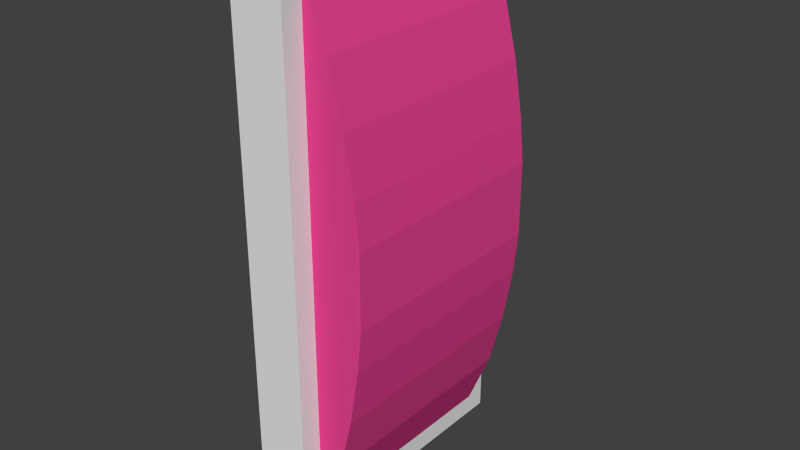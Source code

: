 # Source: WallLight1.blend  (saved by Blender 2.68.0; exported with 4.5.12 LTS)
import bpy
from mathutils import Matrix  # noqa: F401  (used for matrix-valued properties, if any)

bpy.ops.wm.read_factory_settings(use_empty=True)
scene = bpy.context.scene
scene.name = 'Scene'

# ---- collections
col_collection_1 = bpy.data.collections.new('Collection 1'); scene.collection.children.link(col_collection_1)

# ---- materials (node trees are filled in below, after node groups)
mat_material = bpy.data.materials.new('Material')
mat_material.alpha_threshold = 0.0
mat_material.use_transparent_shadow = False
mat_material.roughness = 0.5
mat_material.line_color = (0.0, 0.0, 0.0, 1.0)
mat_material_001 = bpy.data.materials.new('Material.001')
mat_material_001.alpha_threshold = 0.0
mat_material_001.use_transparent_shadow = False
mat_material_001.diffuse_color = (0.8, 0.05792, 0.2859, 1.0)
mat_material_001.roughness = 0.5
mat_material_001.line_color = (0.0, 0.0, 0.0, 1.0)

# ---- material node trees

# ---- world
world_world = bpy.data.worlds.new('World'); scene.world = world_world
world_world.color = (0.05088, 0.05088, 0.05088)
world_world.use_sun_shadow = False
world_world.sun_shadow_jitter_overblur = 0.0
world_world.cycles.sampling_method = 'MANUAL'
world_world.cycles.sample_map_resolution = 256

# ---- meshes
me_cube = bpy.data.meshes.new('Cube')
me_cube.from_pydata([(0.1998, 0.4992, -1.0), (0.1998, -0.4992, -1.0), (-1.192e-07, -0.4992, -1.0), (3.576e-07, 0.4992, -1.0), (0.1998, 0.4992, 1.0), (0.1998, -0.4992, 1.0), (-3.576e-07, -0.4992, 1.0), (5.96e-08, 0.4992, 1.0), (0.1998, 0.4209, -0.9253), (0.1998, -0.4209, -0.9253), (0.1998, 0.4209, 0.9253), (0.1998, -0.4209, 0.9253), (0.2889, 0.4199, -0.7104), (0.2889, -0.4199, -0.7104), (0.3911, 0.4189, 0.1357), (0.3911, -0.4189, 0.1357), (0.3413, 0.4201, -0.4983), (0.3413, -0.4201, -0.4983), (0.3753, 0.4201, 0.2926), (0.3753, -0.4201, 0.2926), (0.3753, 0.4201, -0.2926), (0.3753, -0.4201, -0.2926), (0.3413, 0.4201, 0.4983), (0.3413, -0.4201, 0.4983), (0.3911, 0.4189, -0.1357), (0.3911, -0.4189, -0.1357), (0.2889, 0.4199, 0.7104), (0.2889, -0.4199, 0.7104), (0.1998, 0.4209, 0.9253), (0.1998, -0.4209, 0.9253)], [], [(0, 1, 2, 3), (4, 7, 6, 5), (1, 0, 8, 9), (1, 5, 6, 2), (4, 0, 3, 7), (8, 10, 11, 9), (5, 1, 9, 11), (4, 5, 11, 10), (0, 4, 10, 8), (14, 15, 25, 24), (9, 8, 12, 13), (18, 19, 15, 14), (13, 12, 16, 17), (22, 23, 19, 18), (17, 16, 20, 21), (26, 27, 23, 22), (21, 20, 24, 25), (28, 29, 27, 26), (8, 28, 26, 12), (12, 26, 22, 16), (18, 20, 16, 22), (14, 24, 20, 18), (15, 19, 21, 25), (23, 17, 21, 19), (17, 23, 27, 13), (13, 27, 29, 9)])
me_cube.polygons.foreach_set('material_index', [0, 0, 0, 0, 0, 0, 0, 0, 0, 1, 1, 1, 1, 1, 1, 1, 1, 1, 1, 1, 1, 1, 1, 1, 1, 1])
me_cube.materials.append(mat_material)
me_cube.materials.append(mat_material_001)
me_cube.use_remesh_preserve_volume = False
me_cube.use_remesh_preserve_attributes = False
me_cube.use_mirror_vertex_groups = False
me_cube.update()

# ---- objects
ob_cube = bpy.data.objects.new('Cube', me_cube)

# ---- transforms, parenting, visibility, modifiers, constraints
ob_cube.location = (0.0, 0.0, 0.0)
ob_cube.lock_rotations_4d = False
ob_cube.empty_display_type = 'ARROWS'
ob_cube.lineart.crease_threshold = 0.0

# ---- collection membership
col_collection_1.objects.link(ob_cube)

# ---- scene / render settings (as saved in the file)
scene.frame_start = 1; scene.frame_end = 250; scene.frame_set(1)
scene.render.engine = 'BLENDER_EEVEE_NEXT'
scene.render.image_settings.color_mode = 'RGB'
scene.render.image_settings.compression = 90
scene.render.resolution_percentage = 50
scene.render.dither_intensity = 0.0
scene.cycles.use_denoising = False
scene.cycles.samples = 10
scene.cycles.sampling_pattern = 'TABULATED_SOBOL'
scene.cycles.light_sampling_threshold = 0.0
scene.cycles.use_adaptive_sampling = False
scene.cycles.use_light_tree = False
scene.cycles.blur_glossy = 0.0
scene.cycles.volume_bounces = 1
scene.cycles.pixel_filter_type = 'GAUSSIAN'
scene.cycles.sample_clamp_indirect = 0.0
scene.view_settings.view_transform = 'Standard'
bpy.context.view_layer.update()

# ---- added for rendering (the .blend has no active camera and no usable light): camera, sun
cam_auto = bpy.data.cameras.new('AutoCamera')
cam_auto.lens = 50.0
cam_auto.sensor_width = 36.0
cam_auto.clip_end = 1000.0
ob_auto_camera = bpy.data.objects.new('AutoCamera', cam_auto)
scene.collection.objects.link(ob_auto_camera)
ob_auto_camera.location = (2.29513, -2.51952, 1.67968)
ob_auto_camera.rotation_euler = (1.09748, -7.21219e-08, 0.694738)
scene.camera = ob_auto_camera
light_auto_sun = bpy.data.lights.new('AutoSun', 'SUN')
light_auto_sun.energy = 3.0
light_auto_sun.angle = 0.0523599
ob_auto_sun = bpy.data.objects.new('AutoSun', light_auto_sun)
scene.collection.objects.link(ob_auto_sun)
ob_auto_sun.rotation_euler = (0.872665, 0.174533, 0.523599)
bpy.context.view_layer.update()
